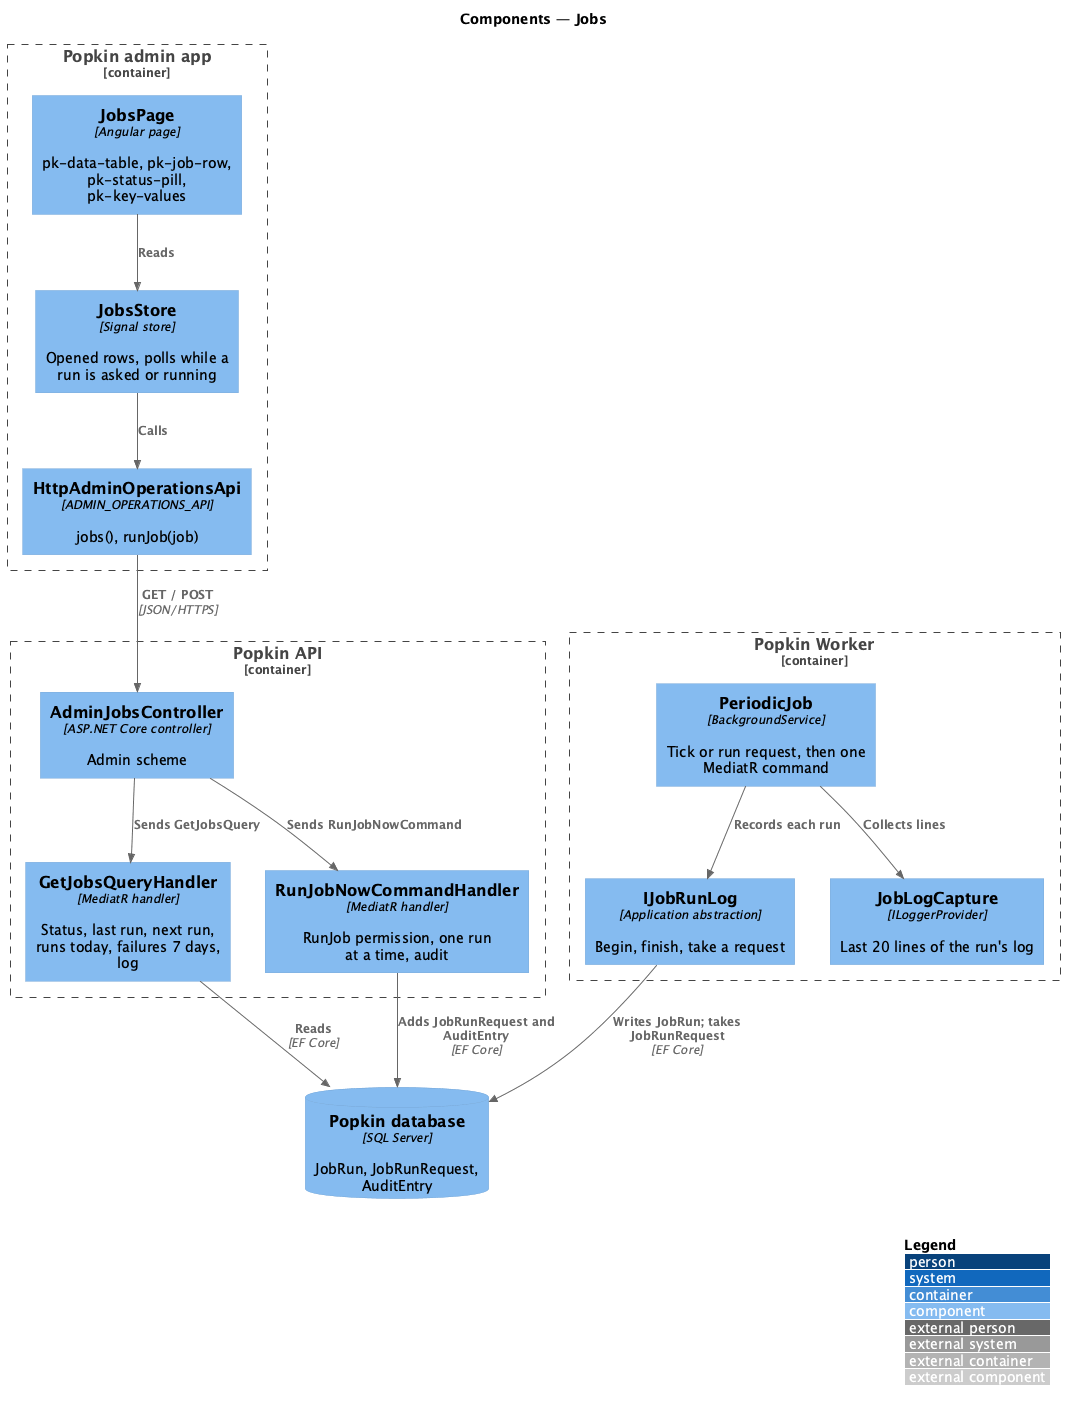

The diagram above was rendered by PlantUML. Its source (embedded in the PNG):
@startuml
!include <C4/C4_Component>
LAYOUT_WITH_LEGEND()
title Components — Jobs

Container_Boundary(adminapp, "Popkin admin app") {
  Component(page, "JobsPage", "Angular page", "pk-data-table, pk-job-row, pk-status-pill, pk-key-values")
  Component(store, "JobsStore", "Signal store", "Opened rows, polls while a run is asked or running")
  Component(client, "HttpAdminOperationsApi", "ADMIN_OPERATIONS_API", "jobs(), runJob(job)")
}
Container_Boundary(api, "Popkin API") {
  Component(ctrl, "AdminJobsController", "ASP.NET Core controller", "Admin scheme")
  Component(list, "GetJobsQueryHandler", "MediatR handler", "Status, last run, next run, runs today, failures 7 days, log")
  Component(run, "RunJobNowCommandHandler", "MediatR handler", "RunJob permission, one run at a time, audit")
}
Container_Boundary(worker, "Popkin Worker") {
  Component(job, "PeriodicJob", "BackgroundService", "Tick or run request, then one MediatR command")
  Component(runs, "IJobRunLog", "Application abstraction", "Begin, finish, take a request")
  Component(capture, "JobLogCapture", "ILoggerProvider", "Last 20 lines of the run's log")
}
ComponentDb(db, "Popkin database", "SQL Server", "JobRun, JobRunRequest, AuditEntry")
Rel(page, store, "Reads")
Rel(store, client, "Calls")
Rel(client, ctrl, "GET / POST", "JSON/HTTPS")
Rel(ctrl, list, "Sends GetJobsQuery")
Rel(ctrl, run, "Sends RunJobNowCommand")
Rel(list, db, "Reads", "EF Core")
Rel(run, db, "Adds JobRunRequest and AuditEntry", "EF Core")
Rel(job, runs, "Records each run")
Rel(job, capture, "Collects lines")
Rel(runs, db, "Writes JobRun; takes JobRunRequest", "EF Core")
@enduml